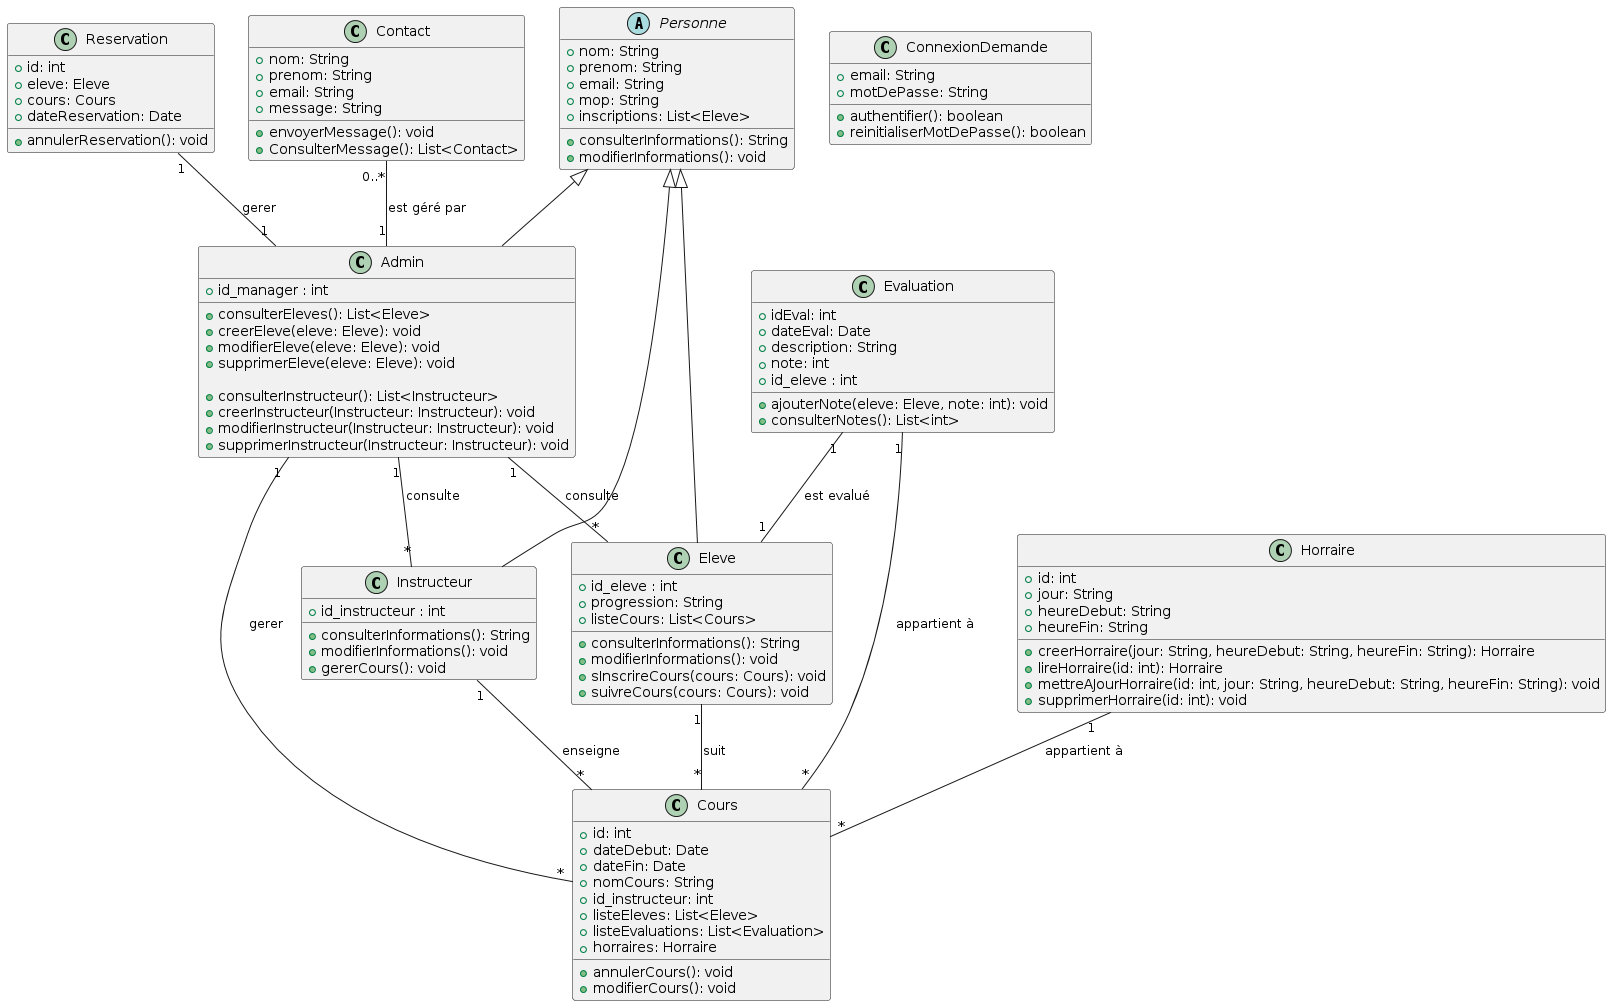

The diagram above was rendered by PlantUML. Its source (embedded in the PNG):
@startuml
abstract class Personne {
    + nom: String
    + prenom: String
    + email: String
    + mop: String
    + inscriptions: List<Eleve>

    + consulterInformations(): String
    + modifierInformations(): void
}

class Instructeur {
    + id_instructeur : int

    + consulterInformations(): String
    + modifierInformations(): void
    + gererCours(): void
}

class Admin {
    + id_manager : int

    
    + consulterEleves(): List<Eleve>
    + creerEleve(eleve: Eleve): void
    + modifierEleve(eleve: Eleve): void
    + supprimerEleve(eleve: Eleve): void

    + consulterInstructeur(): List<Instructeur>
    + creerInstructeur(Instructeur: Instructeur): void
    + modifierInstructeur(Instructeur: Instructeur): void
    + supprimerInstructeur(Instructeur: Instructeur): void
}

class Eleve {
    + id_eleve : int
    + progression: String
    + listeCours: List<Cours>

    + consulterInformations(): String
    + modifierInformations(): void
    + sInscrireCours(cours: Cours): void
    + suivreCours(cours: Cours): void
}





class Cours {
    + id: int
    + dateDebut: Date
    + dateFin: Date
    + nomCours: String
    + id_instructeur: int
    + listeEleves: List<Eleve>
    + listeEvaluations: List<Evaluation>
    + horraires: Horraire

    + annulerCours(): void
    + modifierCours(): void
}

class Evaluation {
    + idEval: int
    + dateEval: Date
    + description: String
    + note: int
    + id_eleve : int

    + ajouterNote(eleve: Eleve, note: int): void
    + consulterNotes(): List<int>
}


class Reservation {
    + id: int
    + eleve: Eleve
    + cours: Cours
    + dateReservation: Date

    + annulerReservation(): void
}

class ConnexionDemande {
    + email: String
    + motDePasse: String

    + authentifier(): boolean
    + reinitialiserMotDePasse(): boolean
}

class Horraire {
    + id: int
    + jour: String
    + heureDebut: String
    + heureFin: String

    + creerHorraire(jour: String, heureDebut: String, heureFin: String): Horraire
    + lireHorraire(id: int): Horraire
    + mettreAJourHorraire(id: int, jour: String, heureDebut: String, heureFin: String): void
    + supprimerHorraire(id: int): void
}



class Contact{
    + nom: String
    + prenom: String
    + email: String
    + message: String

    + envoyerMessage(): void
    + ConsulterMessage(): List<Contact>

}

Personne <|-- Instructeur
Personne <|-- Eleve
Personne <|-- Admin
Reservation "1" -- "1" Admin : "gerer"
Instructeur "1" -- "*" Cours : "enseigne"
Eleve "1" -- "*" Cours : "suit"
Admin "1" -- "*" Cours : "gerer"
Evaluation "1" -- "1" Eleve : "est evalué"
Evaluation "1" -- "*" Cours : "appartient à"
Admin "1" -- "*" Instructeur : "consulte"
Admin "1" -- "*" Eleve : "consulte"
Horraire "1" -- "*" Cours : "appartient à"
Contact "0..*" -- "1" Admin : "est géré par"
@enduml